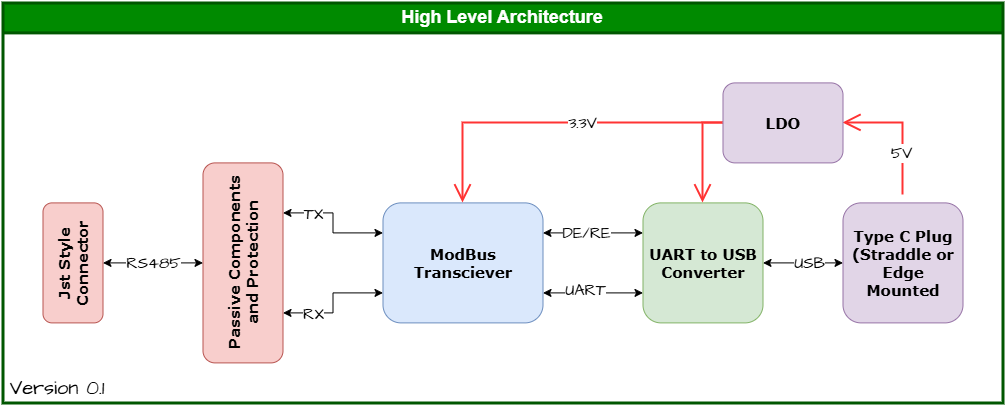

The diagram above was exported from draw.io. Its source (the exported page's mxGraphModel, read from the mxfile embedded in the PNG):
<mxGraphModel dx="2651" dy="983" grid="1" gridSize="10" guides="1" tooltips="1" connect="1" arrows="1" fold="1" page="0" pageScale="1" pageWidth="850" pageHeight="1100" math="0" shadow="0">
  <root>
    <mxCell id="0" />
    <mxCell id="1" parent="0" />
    <mxCell id="2" parent="1" style="swimlane;whiteSpace=wrap;html=1;fillColor=#008a00;fontColor=#ffffff;strokeColor=#005700;fontSize=18;startSize=30;strokeWidth=3;" value="High Level Architecture" vertex="1">
      <mxGeometry height="400" width="1000" x="960" y="40" as="geometry" />
    </mxCell>
    <mxCell id="3" edge="1" parent="2" source="9" style="edgeStyle=orthogonalEdgeStyle;rounded=0;orthogonalLoop=1;jettySize=auto;html=1;startArrow=classic;startFill=1;endArrow=classic;endFill=1;entryX=0;entryY=0.75;entryDx=0;entryDy=0;exitX=1;exitY=0.75;exitDx=0;exitDy=0;" target="14" value="">
      <mxGeometry relative="1" as="geometry" />
    </mxCell>
    <mxCell id="4" connectable="0" parent="3" style="edgeLabel;html=1;align=center;verticalAlign=middle;resizable=0;points=[];fontSize=16;fontFamily=Architects Daughter;fontSource=https%3A%2F%2Ffonts.googleapis.com%2Fcss%3Ffamily%3DArchitects%2BDaughter;" value="UART" vertex="1">
      <mxGeometry relative="1" x="-0.1629" y="3" as="geometry">
        <mxPoint as="offset" />
      </mxGeometry>
    </mxCell>
    <mxCell id="5" edge="1" parent="2" source="9" style="edgeStyle=orthogonalEdgeStyle;rounded=0;orthogonalLoop=1;jettySize=auto;html=1;startArrow=classic;startFill=1;entryX=1;entryY=0.25;entryDx=0;entryDy=0;exitX=0;exitY=0.25;exitDx=0;exitDy=0;" target="20" value="">
      <mxGeometry relative="1" as="geometry" />
    </mxCell>
    <mxCell id="6" connectable="0" parent="5" style="edgeLabel;html=1;align=center;verticalAlign=middle;resizable=0;points=[];fontSize=16;fontFamily=Architects Daughter;fontSource=https%3A%2F%2Ffonts.googleapis.com%2Fcss%3Ffamily%3DArchitects%2BDaughter;" value="TX" vertex="1">
      <mxGeometry relative="1" x="0.0107" y="1" as="geometry">
        <mxPoint x="-19" y="-9" as="offset" />
      </mxGeometry>
    </mxCell>
    <mxCell id="7" edge="1" parent="2" source="9" style="edgeStyle=orthogonalEdgeStyle;rounded=0;orthogonalLoop=1;jettySize=auto;html=1;exitX=0;exitY=0.75;exitDx=0;exitDy=0;entryX=1;entryY=0.75;entryDx=0;entryDy=0;fontFamily=Architects Daughter;fontSource=https%3A%2F%2Ffonts.googleapis.com%2Fcss%3Ffamily%3DArchitects%2BDaughter;fontSize=16;startSize=6;endArrow=classic;endSize=6;sourcePerimeterSpacing=8;targetPerimeterSpacing=8;endFill=1;startArrow=classic;startFill=1;" target="20">
      <mxGeometry relative="1" as="geometry" />
    </mxCell>
    <mxCell id="8" connectable="0" parent="7" style="edgeLabel;html=1;align=center;verticalAlign=middle;resizable=0;points=[];fontSize=16;fontFamily=Architects Daughter;fontSource=https%3A%2F%2Ffonts.googleapis.com%2Fcss%3Ffamily%3DArchitects%2BDaughter;" value="RX" vertex="1">
      <mxGeometry relative="1" x="0.5092" y="1" as="geometry">
        <mxPoint as="offset" />
      </mxGeometry>
    </mxCell>
    <mxCell id="9" parent="2" style="rounded=1;whiteSpace=wrap;html=1;fontStyle=1;fontSize=15;fontFamily=Verdana;fillColor=#dae8fc;strokeColor=#6c8ebf;" value="ModBus Transciever" vertex="1">
      <mxGeometry height="120" width="160" x="380" y="200" as="geometry" />
    </mxCell>
    <mxCell id="10" edge="1" parent="2" source="14" style="edgeStyle=orthogonalEdgeStyle;rounded=0;orthogonalLoop=1;jettySize=auto;html=1;startArrow=classic;startFill=1;" target="17" value="">
      <mxGeometry relative="1" as="geometry" />
    </mxCell>
    <mxCell id="11" connectable="0" parent="10" style="edgeLabel;html=1;align=center;verticalAlign=middle;resizable=0;points=[];fontSize=16;fontFamily=Architects Daughter;fontSource=https://fonts.googleapis.com/css?family=Architects+Daughter;" value="USB" vertex="1">
      <mxGeometry relative="1" x="0.1581" as="geometry">
        <mxPoint as="offset" />
      </mxGeometry>
    </mxCell>
    <mxCell id="12" edge="1" parent="2" source="14" style="edgeStyle=none;curved=1;rounded=0;orthogonalLoop=1;jettySize=auto;html=1;exitX=0;exitY=0.25;exitDx=0;exitDy=0;entryX=1;entryY=0.25;entryDx=0;entryDy=0;fontFamily=Architects Daughter;fontSource=https%3A%2F%2Ffonts.googleapis.com%2Fcss%3Ffamily%3DArchitects%2BDaughter;fontSize=16;startSize=6;endArrow=classic;endSize=6;sourcePerimeterSpacing=8;targetPerimeterSpacing=8;endFill=1;startArrow=classic;startFill=1;" target="9">
      <mxGeometry relative="1" as="geometry" />
    </mxCell>
    <mxCell id="13" connectable="0" parent="12" style="edgeLabel;html=1;align=center;verticalAlign=middle;resizable=0;points=[];fontSize=16;fontFamily=Architects Daughter;fontSource=https%3A%2F%2Ffonts.googleapis.com%2Fcss%3Ffamily%3DArchitects%2BDaughter;" value="DE/RE" vertex="1">
      <mxGeometry relative="1" x="0.144" as="geometry">
        <mxPoint as="offset" />
      </mxGeometry>
    </mxCell>
    <mxCell id="14" parent="2" style="whiteSpace=wrap;html=1;fontSize=15;fontFamily=Verdana;rounded=1;fontStyle=1;fillColor=#d5e8d4;strokeColor=#82b366;" value="UART to USB Converter" vertex="1">
      <mxGeometry height="120" width="120" x="640" y="200" as="geometry" />
    </mxCell>
    <mxCell id="15" edge="1" parent="2" source="17" style="edgeStyle=orthogonalEdgeStyle;rounded=0;orthogonalLoop=1;jettySize=auto;html=1;fontFamily=Architects Daughter;fontSource=https%3A%2F%2Ffonts.googleapis.com%2Fcss%3Ffamily%3DArchitects%2BDaughter;fontSize=16;startSize=14;endArrow=open;endSize=14;sourcePerimeterSpacing=8;targetPerimeterSpacing=8;entryX=1;entryY=0.5;entryDx=0;entryDy=0;strokeWidth=2;strokeColor=#FF3333;" target="26" value="">
      <mxGeometry relative="1" as="geometry" />
    </mxCell>
    <mxCell id="16" connectable="0" parent="15" style="edgeLabel;html=1;align=center;verticalAlign=middle;resizable=0;points=[];fontSize=16;fontFamily=Architects Daughter;fontSource=https%3A%2F%2Ffonts.googleapis.com%2Fcss%3Ffamily%3DArchitects%2BDaughter;" value="5V" vertex="1">
      <mxGeometry relative="1" x="-0.3615" y="2" as="geometry">
        <mxPoint y="-1" as="offset" />
      </mxGeometry>
    </mxCell>
    <mxCell id="17" parent="2" style="whiteSpace=wrap;html=1;fontSize=15;fontFamily=Verdana;rounded=1;fontStyle=1;fillColor=#e1d5e7;strokeColor=#9673a6;" value="Type C Plug&lt;div&gt;(Straddle or Edge Mounted&lt;/div&gt;" vertex="1">
      <mxGeometry height="120" width="120" x="840" y="200" as="geometry" />
    </mxCell>
    <mxCell id="18" edge="1" parent="2" source="20" style="edgeStyle=orthogonalEdgeStyle;rounded=0;orthogonalLoop=1;jettySize=auto;html=1;startArrow=classic;startFill=1;" target="21" value="">
      <mxGeometry relative="1" as="geometry" />
    </mxCell>
    <mxCell id="19" connectable="0" parent="18" style="edgeLabel;html=1;align=center;verticalAlign=middle;resizable=0;points=[];fontSize=16;fontFamily=Architects Daughter;fontSource=https%3A%2F%2Ffonts.googleapis.com%2Fcss%3Ffamily%3DArchitects%2BDaughter;" value="RS485" vertex="1">
      <mxGeometry relative="1" x="-0.1407" y="-1" as="geometry">
        <mxPoint x="-7" y="1" as="offset" />
      </mxGeometry>
    </mxCell>
    <mxCell id="20" parent="2" style="whiteSpace=wrap;html=1;fontSize=15;fontFamily=Verdana;rounded=1;fontStyle=1;horizontal=0;fillColor=#f8cecc;strokeColor=#b85450;" value="Passive Components and Protection" vertex="1">
      <mxGeometry height="200" width="80" x="200" y="160" as="geometry" />
    </mxCell>
    <mxCell id="21" parent="2" style="whiteSpace=wrap;html=1;fontSize=15;fontFamily=Verdana;rounded=1;fontStyle=1;horizontal=0;direction=south;fillColor=#f8cecc;strokeColor=#b85450;" value="Jst Style Connector" vertex="1">
      <mxGeometry height="120" width="60" x="40" y="200" as="geometry" />
    </mxCell>
    <mxCell id="22" parent="2" style="text;html=1;whiteSpace=wrap;strokeColor=none;fillColor=none;align=center;verticalAlign=middle;rounded=0;fontSize=20;fontFamily=Architects Daughter;fontSource=https://fonts.googleapis.com/css?family=Architects+Daughter;" value="Version 0.1" vertex="1">
      <mxGeometry height="30" width="110" y="370" as="geometry" />
    </mxCell>
    <mxCell id="23" edge="1" parent="2" source="26" style="edgeStyle=orthogonalEdgeStyle;rounded=0;orthogonalLoop=1;jettySize=auto;html=1;exitX=0;exitY=0.5;exitDx=0;exitDy=0;entryX=0.5;entryY=0;entryDx=0;entryDy=0;fontFamily=Architects Daughter;fontSource=https%3A%2F%2Ffonts.googleapis.com%2Fcss%3Ffamily%3DArchitects%2BDaughter;fontSize=16;startSize=14;endArrow=open;endSize=14;sourcePerimeterSpacing=8;targetPerimeterSpacing=8;strokeColor=#FF3333;strokeWidth=2;" target="14">
      <mxGeometry relative="1" as="geometry" />
    </mxCell>
    <mxCell id="24" edge="1" parent="2" source="26" style="edgeStyle=orthogonalEdgeStyle;rounded=0;orthogonalLoop=1;jettySize=auto;html=1;exitX=0;exitY=0.5;exitDx=0;exitDy=0;entryX=0.5;entryY=0;entryDx=0;entryDy=0;fontFamily=Architects Daughter;fontSource=https%3A%2F%2Ffonts.googleapis.com%2Fcss%3Ffamily%3DArchitects%2BDaughter;fontSize=16;startSize=14;endArrow=open;endSize=14;sourcePerimeterSpacing=8;targetPerimeterSpacing=8;strokeColor=#FF3333;strokeWidth=2;" target="9">
      <mxGeometry relative="1" as="geometry" />
    </mxCell>
    <mxCell id="25" connectable="0" parent="24" style="edgeLabel;html=1;align=center;verticalAlign=middle;resizable=0;points=[];fontSize=16;fontFamily=Architects Daughter;fontSource=https%3A%2F%2Ffonts.googleapis.com%2Fcss%3Ffamily%3DArchitects%2BDaughter;" value="3.3V" vertex="1">
      <mxGeometry relative="1" x="-0.1706" y="3" as="geometry">
        <mxPoint y="-3" as="offset" />
      </mxGeometry>
    </mxCell>
    <mxCell id="26" parent="2" style="whiteSpace=wrap;html=1;fontSize=15;fontFamily=Verdana;fillColor=#e1d5e7;strokeColor=#9673a6;rounded=1;fontStyle=1;" value="LDO" vertex="1">
      <mxGeometry height="80" width="120" x="720" y="80" as="geometry" />
    </mxCell>
  </root>
</mxGraphModel>